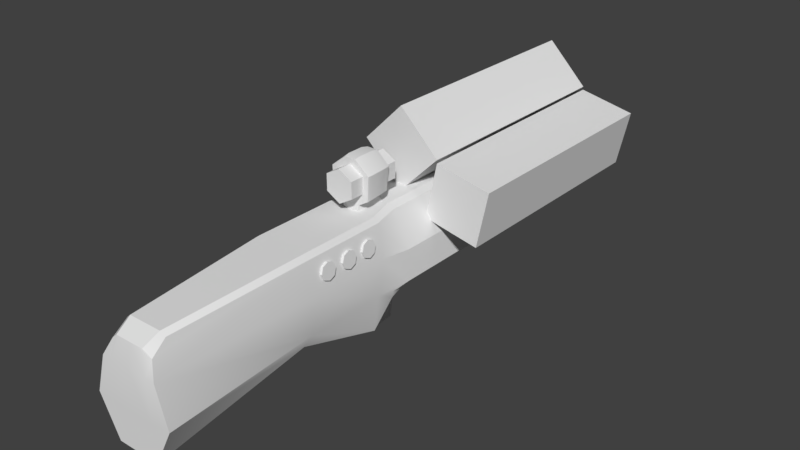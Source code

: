# Source: Power_Gun.blend  (saved by Blender 2.78.0; exported with 4.5.12 LTS)
import bpy
from mathutils import Matrix  # noqa: F401  (used for matrix-valued properties, if any)

bpy.ops.wm.read_factory_settings(use_empty=True)
scene = bpy.context.scene
scene.name = 'Scene'

# ---- collections
col_collection_1 = bpy.data.collections.new('Collection 1'); scene.collection.children.link(col_collection_1)

# ---- node groups
ng_auto_smooth = bpy.data.node_groups.new('Auto Smooth', 'GeometryNodeTree')
_s = ng_auto_smooth.interface.new_socket(name='Geometry', in_out='OUTPUT', socket_type='NodeSocketGeometry')
_s = ng_auto_smooth.interface.new_socket(name='Geometry', in_out='INPUT', socket_type='NodeSocketGeometry')
_s = ng_auto_smooth.interface.new_socket(name='Angle', in_out='INPUT', socket_type='NodeSocketFloat')
_s.subtype = 'ANGLE'
_s.min_value = 0.0
_s.max_value = 3.142
ng_auto_smooth.is_modifier = True
_N = ng_auto_smooth.nodes; _L = ng_auto_smooth.links
n0 = _N.new('NodeGroupOutput'); n0.name = 'Group Output'; n0.location = (480, -100)
n1 = _N.new('NodeGroupInput'); n1.name = 'Group Input'; n1.location = (-420, -300)
n2 = _N.new('NodeGroupInput'); n2.name = 'Group Input.001'; n2.location = (-60, -100)
n3 = _N.new('GeometryNodeSetShadeSmooth'); n3.name = 'Set Shade Smooth'; n3.location = (120, -100)
n3.domain = 'EDGE'
n4 = _N.new('GeometryNodeSetShadeSmooth'); n4.name = 'Set Shade Smooth.001'; n4.location = (300, -100)
n5 = _N.new('GeometryNodeInputMeshEdgeAngle'); n5.name = 'Edge Angle'; n5.location = (-420, -220)
n6 = _N.new('GeometryNodeInputEdgeSmooth'); n6.name = 'Is Edge Smooth'; n6.location = (-60, -160)
n7 = _N.new('GeometryNodeInputShadeSmooth'); n7.name = 'Is Face Smooth'; n7.location = (-240, -340)
n8 = _N.new('FunctionNodeBooleanMath'); n8.name = 'Boolean Math'; n8.location = (-60, -220)
n9 = _N.new('FunctionNodeCompare'); n9.name = 'Compare'; n9.location = (-240, -180)
n9.operation = 'LESS_EQUAL'
_L.new(n5.outputs[0], n9.inputs[0])
_L.new(n4.outputs[0], n0.inputs[0])
_L.new(n1.outputs[1], n9.inputs[1])
_L.new(n9.outputs[0], n8.inputs[0])
_L.new(n7.outputs[0], n8.inputs[1])
_L.new(n2.outputs[0], n3.inputs[0])
_L.new(n6.outputs[0], n3.inputs[1])
_L.new(n3.outputs[0], n4.inputs[0])
_L.new(n8.outputs[0], n3.inputs[2])
n0.is_active_output = True

# ---- world
world_world = bpy.data.worlds.new('World'); scene.world = world_world
world_world.color = (0.05088, 0.05088, 0.05088)
world_world.use_sun_shadow = False
world_world.sun_shadow_jitter_overblur = 0.0
world_world.cycles.sampling_method = 'MANUAL'

# ---- meshes
me_cube_003 = bpy.data.meshes.new('Cube.003')
me_cube_003.from_pydata([(-0.1217, -0.4321, -0.07986), (-0.07986, -0.4321, 0.1217), (-0.1217, 0.4321, -0.07986), (-0.07986, 0.4321, 0.1217), (0.07986, -0.4321, -0.1217), (0.1217, -0.4321, 0.07986), (0.07986, 0.4321, -0.1217), (0.1217, 0.4321, 0.07986)], [], [(0, 1, 3, 2), (2, 3, 7, 6), (6, 7, 5, 4), (4, 5, 1, 0), (2, 6, 4, 0), (7, 3, 1, 5)])
me_cube_003.use_remesh_preserve_volume = False
me_cube_003.use_remesh_preserve_attributes = False
me_cube_003.use_mirror_vertex_groups = False
me_cube_003.update()
me_cube_002 = bpy.data.meshes.new('Cube.002')
me_cube_002.from_pydata([(-0.1456, -0.4321, 0.0), (0.0, -0.4321, 0.1456), (-0.1456, 0.4321, 0.0), (0.0, 0.4321, 0.1456), (0.0, -0.4321, -0.1456), (0.1456, -0.4321, 0.0), (0.0, 0.4321, -0.1456), (0.1456, 0.4321, 0.0)], [], [(0, 1, 3, 2), (2, 3, 7, 6), (6, 7, 5, 4), (4, 5, 1, 0), (2, 6, 4, 0), (7, 3, 1, 5)])
me_cube_002.use_remesh_preserve_volume = False
me_cube_002.use_remesh_preserve_attributes = False
me_cube_002.use_mirror_vertex_groups = False
me_cube_002.update()
me_cylinder = bpy.data.meshes.new('Cylinder')
me_cylinder.from_pydata([(0.0, 0.1019, 0.05828), (0.0, -0.1019, 0.05828), (0.05047, 0.1019, 0.02914), (0.05047, -0.1019, 0.02914), (0.05047, 0.1019, -0.02914), (0.05047, -0.1019, -0.02914), (-5.095e-09, 0.1019, -0.05828), (-5.095e-09, -0.1019, -0.05828), (-0.05047, 0.1019, -0.02914), (-0.05047, -0.1019, -0.02914), (-0.05047, 0.1019, 0.02914), (-0.05047, -0.1019, 0.02914)], [], [(0, 1, 3, 2), (2, 3, 5, 4), (4, 5, 7, 6), (6, 7, 9, 8), (3, 1, 11, 9, 7, 5), (8, 9, 11, 10), (10, 11, 1, 0), (0, 2, 4, 6, 8, 10)])
me_cylinder.use_remesh_preserve_volume = False
me_cylinder.use_remesh_preserve_attributes = False
me_cylinder.use_mirror_vertex_groups = False
me_cylinder.update()
me_cube_001 = bpy.data.meshes.new('Cube.001')
me_cube_001.from_pydata([(0.0, -1.454e-08, -0.2033), (0.0, -1.454e-08, 0.2033), (0.1473, -1.454e-08, 0.06977), (0.07816, -0.9759, -0.2033), (0.08232, -0.09353, -0.1997), (0.1473, 0.9759, 0.06977), (0.1052, -0.9759, 0.06977), (0.0, 0.9759, 0.2033), (0.0, -0.9759, -0.2033), (0.0, -0.9759, 0.06977), (0.0, 0.9759, 0.06977), (0.1244, -0.1032, 0.06977), (0.09069, -0.1032, -0.2033), (0.0, -0.1032, 0.2033), (0.0, -0.1032, -0.2033), (0.03849, -1.454e-08, 0.2033), (0.03849, 0.9759, 0.2033), (0.03955, -0.9759, -0.2033), (0.07085, -1.454e-08, -0.2033), (0.07085, 0.9759, 0.06977), (0.07085, -0.9759, 0.06977), (0.02917, -0.1032, 0.2033), (0.03955, -0.1032, -0.2033), (0.1473, -0.9759, -0.06675), (0.0, 0.9759, -0.06675), (0.0, -0.9759, -0.06675), (0.1093, -0.1032, -0.06675), (0.07085, -0.9759, -0.06675), (0.07085, 0.9759, -0.06675), (0.07085, -1.454e-08, -0.06675), (0.0, -1.454e-08, -0.06675), (0.07816, -0.4087, -0.1169), (0.1244, -0.4087, 0.06977), (0.0, -0.4087, 0.2033), (0.0, -0.4087, -0.1169), (0.02917, -0.4087, 0.2033), (0.03955, -0.4087, -0.1169), (0.1093, -0.4087, -0.06675), (0.0, -0.1032, 0.2504), (0.0, -1.454e-08, 0.2505), (0.02115, -1.454e-08, 0.2269), (0.0, -0.1032, 0.2268), (0.03396, -0.1032, 0.2268), (0.0, -1.454e-08, 0.2269), (0.0902, -0.1032, 0.2033), (0.1088, -0.1032, 0.1892), (0.0597, 0.9759, 0.2033), (0.08363, 0.9759, 0.1898), (0.08363, -1.454e-08, 0.1898), (0.0597, -1.454e-08, 0.2033), (0.1088, -0.4087, 0.1892), (0.0902, -0.4087, 0.2033), (0.1247, -1.454e-08, -0.06675), (0.1473, -1.454e-08, -0.04415), (0.1276, -0.0535, -0.06675), (0.1199, -0.04835, -0.09152), (0.1473, 0.9759, -0.04415), (0.1247, 0.9759, -0.06675), (0.0, -0.9613, 0.1468), (0.0, -0.9061, 0.1778), (0.04311, -0.9613, 0.1468), (0.03857, -0.9061, 0.1778), (0.07781, -0.9024, 0.1641), (0.08077, -0.9547, 0.1237), (0.05248, -0.9613, 0.1468), (0.06086, -0.9061, 0.1778), (0.0, -0.1032, 0.376), (0.0, -0.0851, 0.3798), (0.07172, -0.08675, 0.2504), (0.06963, -0.1032, 0.2504), (0.07017, -0.1032, 0.2484), (0.07649, -0.08524, 0.3344), (0.07344, -0.1032, 0.3326), (0.02033, -0.1032, 0.376), (0.02169, -0.0851, 0.3798), (0.0, -0.02611, 0.3798), (0.0, -1.454e-08, 0.3743), (0.05711, -1.454e-08, 0.2505), (0.06511, -0.02373, 0.2505), (0.05786, -1.454e-08, 0.2478), (0.01961, -1.454e-08, 0.3743), (0.02169, -0.02611, 0.3798), (0.0737, -0.02588, 0.3347), (0.0667, -1.454e-08, 0.3326)], [], [(5, 47, 48, 2), (51, 35, 61, 65), (36, 31, 3, 17), (52, 55, 4, 18, 29), (37, 32, 6, 23), (18, 4, 12, 22), (4, 55, 54, 26, 12), (27, 20, 9, 25), (20, 60, 58, 9), (11, 45, 50, 32), (6, 63, 64, 60, 20), (16, 7, 1, 15), (19, 16, 46, 47, 5), (46, 16, 15, 49), (23, 6, 20, 27), (0, 18, 22, 14), (24, 10, 19, 28), (34, 36, 17, 8), (10, 7, 16, 19), (44, 21, 35, 51), (81, 74, 71, 82), (68, 78, 82, 71), (42, 40, 79, 78, 68, 70), (3, 23, 27, 17), (17, 27, 25, 8), (31, 37, 23, 3), (52, 29, 28, 57), (56, 5, 2, 53), (29, 18, 0, 30), (28, 19, 5, 56, 57), (28, 29, 30, 24), (12, 26, 37, 31), (14, 22, 36, 34), (2, 48, 45, 11), (21, 13, 33, 35), (26, 11, 32, 37), (22, 12, 31, 36), (51, 65, 62, 50), (41, 42, 70, 69, 38), (13, 21, 42, 41), (40, 43, 39, 77, 79), (81, 75, 67, 74), (15, 1, 43, 40), (21, 15, 40, 42), (49, 44, 45, 48), (32, 50, 62, 63, 6), (46, 49, 48, 47), (44, 51, 50, 45), (49, 15, 21, 44), (52, 53, 54, 55), (56, 53, 52, 57), (54, 53, 2, 11, 26), (61, 59, 58, 60), (64, 63, 62, 65), (60, 64, 65, 61), (35, 33, 59, 61), (68, 69, 70), (72, 69, 68, 71), (73, 72, 71, 74), (66, 73, 74, 67), (38, 69, 72, 73, 66), (77, 78, 79), (83, 80, 81, 82), (80, 76, 75, 81), (77, 83, 82, 78), (77, 39, 76, 80, 83)])
me_cube_001.polygons.foreach_set('use_smooth', [True] * 66)
me_cube_001.use_remesh_preserve_volume = False
me_cube_001.use_remesh_preserve_attributes = False
me_cube_001.use_mirror_vertex_groups = False
me_cube_001.update()
me_cylinder_003 = bpy.data.meshes.new('Cylinder.003')
me_cylinder_003.from_pydata([(-0.008481, 0.02993, -0.001108), (0.008481, 0.02993, 0.001108), (-0.00574, 0.02117, -0.0221), (0.01122, 0.02117, -0.01988), (-0.004604, 1.679e-09, -0.03079), (0.01236, 3.68e-09, -0.02857), (-0.00574, -0.02117, -0.0221), (0.01122, -0.02117, -0.01988), (-0.008481, -0.02993, -0.001108), (0.008481, -0.02993, 0.001108), (-0.01122, -0.02117, 0.01988), (0.00574, -0.02117, 0.0221), (-0.01236, -4.631e-09, 0.02857), (0.004604, -2.631e-09, 0.03079), (-0.01122, 0.02117, 0.01988), (0.00574, 0.02117, 0.0221)], [], [(0, 1, 3, 2), (2, 3, 5, 4), (4, 5, 7, 6), (6, 7, 9, 8), (8, 9, 11, 10), (10, 11, 13, 12), (3, 1, 15, 13, 11, 9, 7, 5), (12, 13, 15, 14), (14, 15, 1, 0), (0, 2, 4, 6, 8, 10, 12, 14)])
me_cylinder_003.use_remesh_preserve_volume = False
me_cylinder_003.use_remesh_preserve_attributes = False
me_cylinder_003.use_mirror_vertex_groups = False
me_cylinder_003.update()
me_cylinder_002 = bpy.data.meshes.new('Cylinder.002')
me_cylinder_002.from_pydata([(-0.008481, 0.02993, -0.001108), (0.008481, 0.02993, 0.001108), (-0.00574, 0.02117, -0.0221), (0.01122, 0.02117, -0.01988), (-0.004604, 1.679e-09, -0.03079), (0.01236, 3.68e-09, -0.02857), (-0.00574, -0.02117, -0.0221), (0.01122, -0.02117, -0.01988), (-0.008481, -0.02993, -0.001108), (0.008481, -0.02993, 0.001108), (-0.01122, -0.02117, 0.01988), (0.00574, -0.02117, 0.0221), (-0.01236, -4.631e-09, 0.02857), (0.004604, -2.631e-09, 0.03079), (-0.01122, 0.02117, 0.01988), (0.00574, 0.02117, 0.0221)], [], [(0, 1, 3, 2), (2, 3, 5, 4), (4, 5, 7, 6), (6, 7, 9, 8), (8, 9, 11, 10), (10, 11, 13, 12), (3, 1, 15, 13, 11, 9, 7, 5), (12, 13, 15, 14), (14, 15, 1, 0), (0, 2, 4, 6, 8, 10, 12, 14)])
me_cylinder_002.use_remesh_preserve_volume = False
me_cylinder_002.use_remesh_preserve_attributes = False
me_cylinder_002.use_mirror_vertex_groups = False
me_cylinder_002.update()
me_cylinder_001 = bpy.data.meshes.new('Cylinder.001')
me_cylinder_001.from_pydata([(-0.008481, 0.02993, -0.001108), (0.008481, 0.02993, 0.001108), (-0.00574, 0.02117, -0.0221), (0.01122, 0.02117, -0.01988), (-0.004604, 1.679e-09, -0.03079), (0.01236, 3.68e-09, -0.02857), (-0.00574, -0.02117, -0.0221), (0.01122, -0.02117, -0.01988), (-0.008481, -0.02993, -0.001108), (0.008481, -0.02993, 0.001108), (-0.01122, -0.02117, 0.01988), (0.00574, -0.02117, 0.0221), (-0.01236, -4.631e-09, 0.02857), (0.004604, -2.631e-09, 0.03079), (-0.01122, 0.02117, 0.01988), (0.00574, 0.02117, 0.0221)], [], [(0, 1, 3, 2), (2, 3, 5, 4), (4, 5, 7, 6), (6, 7, 9, 8), (8, 9, 11, 10), (10, 11, 13, 12), (3, 1, 15, 13, 11, 9, 7, 5), (12, 13, 15, 14), (14, 15, 1, 0), (0, 2, 4, 6, 8, 10, 12, 14)])
me_cylinder_001.use_remesh_preserve_volume = False
me_cylinder_001.use_remesh_preserve_attributes = False
me_cylinder_001.use_mirror_vertex_groups = False
me_cylinder_001.update()

# ---- objects
ob_cube_002 = bpy.data.objects.new('Cube.002', me_cube_003)
ob_cube_001 = bpy.data.objects.new('Cube.001', me_cube_002)
ob_cylinder = bpy.data.objects.new('Cylinder', me_cylinder)
ob_gun_body = bpy.data.objects.new('Gun Body', me_cube_001)
ob_emissive_3 = bpy.data.objects.new('Emissive 3', me_cylinder_003)
ob_emissive_2 = bpy.data.objects.new('Emissive 2', me_cylinder_002)
ob_emissive_1 = bpy.data.objects.new('Emissive 1', me_cylinder_001)

# ---- transforms, parenting, visibility, modifiers, constraints
ob_cube_002.location = (0.2256, 0.5701, 0.194)
ob_cube_002.display_type = 'WIRE'
ob_cube_002.lineart.crease_threshold = 0.0
ob_cube_001.location = (0.0, 0.5701, 0.3275)
ob_cube_001.display_type = 'WIRE'
ob_cube_001.lineart.crease_threshold = 0.0
ob_cylinder.location = (0.0, -0.05209, 0.2988)
ob_cylinder.display_type = 'WIRE'
ob_cylinder.lineart.crease_threshold = 0.0
ob_gun_body.location = (0.0, 0.0, 0.0)
ob_gun_body.lineart.crease_threshold = 0.0
_m = ob_gun_body.modifiers.new('Mirror', 'MIRROR')
_m.use_clip = True
_m = ob_gun_body.modifiers.new('Boolean', 'BOOLEAN')
_m.object = ob_cylinder
_m.solver = 'FAST'
_m = ob_gun_body.modifiers.new('Boolean.001', 'BOOLEAN')
_m.object = ob_cube_001
_m.solver = 'FAST'
_m = ob_gun_body.modifiers.new('Boolean.002', 'BOOLEAN')
_m.object = ob_cube_002
_m.solver = 'FAST'
_m = ob_gun_body.modifiers.new('Auto Smooth', 'NODES')
_m.node_group = ng_auto_smooth
_gi = [s.identifier for s in ng_auto_smooth.interface.items_tree if s.item_type == 'SOCKET' and s.in_out == 'INPUT']
_m[_gi[1]] = 0.4171  # Angle
ob_emissive_3.parent = ob_gun_body
ob_emissive_3.location = (0.1168, -0.3397, 0.1294)
ob_emissive_3.lineart.crease_threshold = 0.0
_m = ob_emissive_3.modifiers.new('Mirror', 'MIRROR')
_m.mirror_object = ob_gun_body
ob_emissive_2.parent = ob_gun_body
ob_emissive_2.location = (0.1168, -0.2493, 0.1294)
ob_emissive_2.lineart.crease_threshold = 0.0
_m = ob_emissive_2.modifiers.new('Mirror', 'MIRROR')
_m.mirror_object = ob_gun_body
ob_emissive_1.parent = ob_gun_body
ob_emissive_1.location = (0.1168, -0.1621, 0.1294)
ob_emissive_1.lineart.crease_threshold = 0.0
_m = ob_emissive_1.modifiers.new('Mirror', 'MIRROR')
_m.mirror_object = ob_gun_body

# ---- collection membership
col_collection_1.objects.link(ob_cube_002)
col_collection_1.objects.link(ob_cube_001)
col_collection_1.objects.link(ob_cylinder)
col_collection_1.objects.link(ob_gun_body)
col_collection_1.objects.link(ob_emissive_3)
col_collection_1.objects.link(ob_emissive_2)
col_collection_1.objects.link(ob_emissive_1)

# ---- scene / render settings (as saved in the file)
scene.frame_start = 1; scene.frame_end = 250; scene.frame_set(1)
scene.render.engine = 'BLENDER_EEVEE_NEXT'
scene.render.resolution_percentage = 50
scene.render.dither_intensity = 0.0
scene.cycles.use_denoising = False
scene.cycles.samples = 128
scene.cycles.sampling_pattern = 'TABULATED_SOBOL'
scene.cycles.light_sampling_threshold = 0.0
scene.cycles.use_adaptive_sampling = False
scene.cycles.use_light_tree = False
scene.cycles.blur_glossy = 0.0
scene.cycles.sample_clamp_indirect = 0.0
scene.view_settings.view_transform = 'Standard'
bpy.context.view_layer.update()

# ---- added for rendering (the .blend has no active camera and no usable light): camera, sun
cam_auto = bpy.data.cameras.new('AutoCamera')
cam_auto.lens = 50.0
cam_auto.sensor_width = 36.0
cam_auto.clip_end = 1000.0
ob_auto_camera = bpy.data.objects.new('AutoCamera', cam_auto)
scene.collection.objects.link(ob_auto_camera)
ob_auto_camera.location = (2.08764, -2.37197, 1.72501)
ob_auto_camera.rotation_euler = (1.09748, -7.21219e-08, 0.694738)
scene.camera = ob_auto_camera
light_auto_sun = bpy.data.lights.new('AutoSun', 'SUN')
light_auto_sun.energy = 3.0
light_auto_sun.angle = 0.0523599
ob_auto_sun = bpy.data.objects.new('AutoSun', light_auto_sun)
scene.collection.objects.link(ob_auto_sun)
ob_auto_sun.rotation_euler = (0.872665, 0.174533, 0.523599)
bpy.context.view_layer.update()
